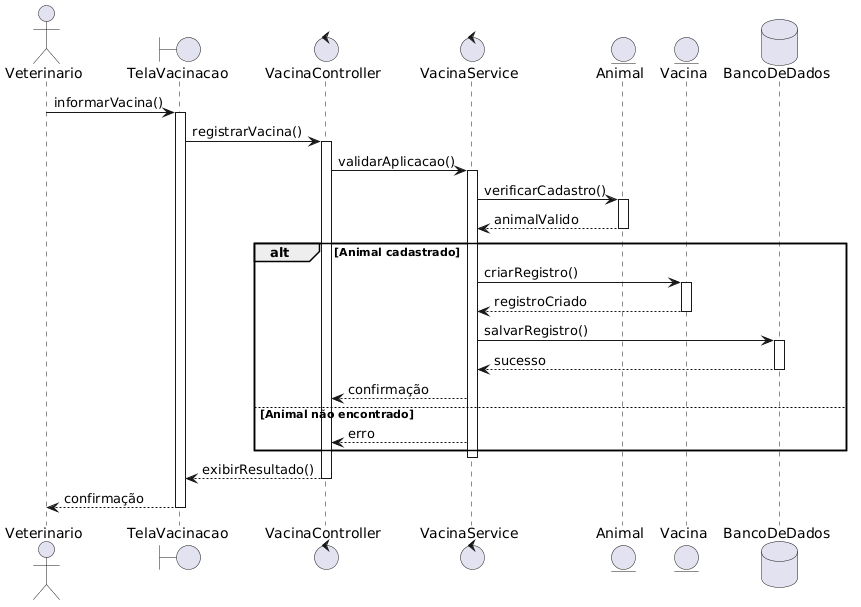

The diagram above was rendered by PlantUML. Its source (embedded in the PNG):
@startuml
actor Veterinario

boundary TelaVacinacao
control VacinaController
control VacinaService
entity Animal
entity Vacina
database BancoDeDados

Veterinario -> TelaVacinacao : informarVacina()
activate TelaVacinacao

TelaVacinacao -> VacinaController : registrarVacina()
activate VacinaController

VacinaController -> VacinaService : validarAplicacao()
activate VacinaService

VacinaService -> Animal : verificarCadastro()
activate Animal

Animal --> VacinaService : animalValido
deactivate Animal

alt Animal cadastrado

    VacinaService -> Vacina : criarRegistro()
    activate Vacina

    Vacina --> VacinaService : registroCriado
    deactivate Vacina

    VacinaService -> BancoDeDados : salvarRegistro()
    activate BancoDeDados

    BancoDeDados --> VacinaService : sucesso
    deactivate BancoDeDados

    VacinaService --> VacinaController : confirmação

else Animal não encontrado

    VacinaService --> VacinaController : erro

end

deactivate VacinaService

VacinaController --> TelaVacinacao : exibirResultado()
deactivate VacinaController

TelaVacinacao --> Veterinario : confirmação
deactivate TelaVacinacao
@enduml